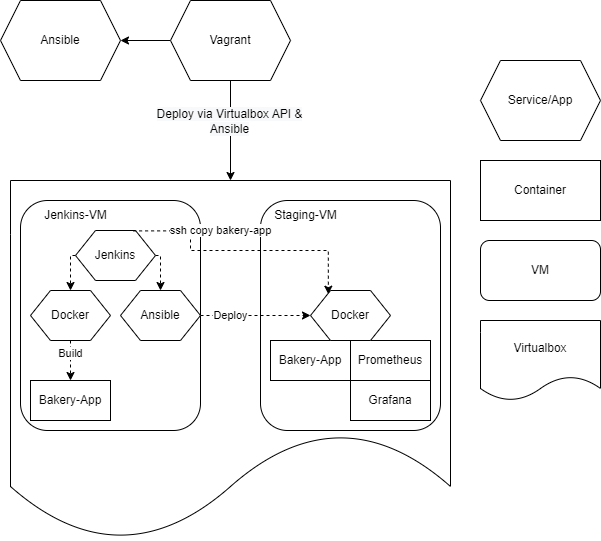

The diagram above was exported from draw.io. Its source (the exported page's mxGraphModel, read from the mxfile embedded in the PNG):
<mxGraphModel dx="515" dy="412" grid="1" gridSize="10" guides="1" tooltips="1" connect="1" arrows="1" fold="1" page="1" pageScale="1" pageWidth="827" pageHeight="1169" math="0" shadow="0">
  <root>
    <mxCell id="0" />
    <mxCell id="1" parent="0" />
    <mxCell id="1J9sUMDKdzq1bxQJeopX-1" value="Virtualbox" style="shape=document;whiteSpace=wrap;html=1;boundedLbl=1;" parent="1" vertex="1">
      <mxGeometry x="570" y="440" width="120" height="80" as="geometry" />
    </mxCell>
    <mxCell id="1J9sUMDKdzq1bxQJeopX-4" value="VM" style="rounded=1;whiteSpace=wrap;html=1;" parent="1" vertex="1">
      <mxGeometry x="570" y="360" width="120" height="60" as="geometry" />
    </mxCell>
    <mxCell id="1J9sUMDKdzq1bxQJeopX-5" value="Container" style="rounded=0;whiteSpace=wrap;html=1;" parent="1" vertex="1">
      <mxGeometry x="570" y="280" width="120" height="60" as="geometry" />
    </mxCell>
    <mxCell id="1J9sUMDKdzq1bxQJeopX-6" value="Service/App" style="shape=hexagon;perimeter=hexagonPerimeter2;whiteSpace=wrap;html=1;fixedSize=1;" parent="1" vertex="1">
      <mxGeometry x="570" y="180" width="120" height="80" as="geometry" />
    </mxCell>
    <mxCell id="1J9sUMDKdzq1bxQJeopX-7" value="Ansible" style="shape=hexagon;perimeter=hexagonPerimeter2;whiteSpace=wrap;html=1;fixedSize=1;" parent="1" vertex="1">
      <mxGeometry x="90" y="120" width="120" height="80" as="geometry" />
    </mxCell>
    <mxCell id="1J9sUMDKdzq1bxQJeopX-9" value="" style="edgeStyle=orthogonalEdgeStyle;rounded=0;orthogonalLoop=1;jettySize=auto;html=1;" parent="1" source="1J9sUMDKdzq1bxQJeopX-8" target="1J9sUMDKdzq1bxQJeopX-7" edge="1">
      <mxGeometry relative="1" as="geometry" />
    </mxCell>
    <mxCell id="1J9sUMDKdzq1bxQJeopX-11" value="" style="edgeStyle=orthogonalEdgeStyle;rounded=0;orthogonalLoop=1;jettySize=auto;html=1;" parent="1" source="1J9sUMDKdzq1bxQJeopX-8" target="1J9sUMDKdzq1bxQJeopX-10" edge="1">
      <mxGeometry relative="1" as="geometry" />
    </mxCell>
    <mxCell id="1J9sUMDKdzq1bxQJeopX-24" value="&lt;span style=&quot;font-size: 12px; background-color: rgb(248, 249, 250);&quot;&gt;Deploy via Virtualbox API &amp;amp;&lt;/span&gt;&lt;br style=&quot;font-size: 12px; background-color: rgb(248, 249, 250);&quot;&gt;&lt;span style=&quot;font-size: 12px; background-color: rgb(248, 249, 250);&quot;&gt;Ansible&lt;/span&gt;" style="edgeLabel;html=1;align=center;verticalAlign=middle;resizable=0;points=[];" parent="1J9sUMDKdzq1bxQJeopX-11" vertex="1" connectable="0">
      <mxGeometry x="-0.1952" y="-1" relative="1" as="geometry">
        <mxPoint as="offset" />
      </mxGeometry>
    </mxCell>
    <mxCell id="1J9sUMDKdzq1bxQJeopX-8" value="Vagrant" style="shape=hexagon;perimeter=hexagonPerimeter2;whiteSpace=wrap;html=1;fixedSize=1;" parent="1" vertex="1">
      <mxGeometry x="260" y="120" width="120" height="80" as="geometry" />
    </mxCell>
    <mxCell id="1J9sUMDKdzq1bxQJeopX-10" value="" style="shape=document;whiteSpace=wrap;html=1;boundedLbl=1;" parent="1" vertex="1">
      <mxGeometry x="100" y="300" width="440" height="360" as="geometry" />
    </mxCell>
    <mxCell id="1J9sUMDKdzq1bxQJeopX-12" value="" style="rounded=1;whiteSpace=wrap;html=1;" parent="1" vertex="1">
      <mxGeometry x="350" y="320" width="180" height="230" as="geometry" />
    </mxCell>
    <mxCell id="1J9sUMDKdzq1bxQJeopX-14" style="edgeStyle=orthogonalEdgeStyle;rounded=0;orthogonalLoop=1;jettySize=auto;html=1;exitX=1;exitY=0.5;exitDx=0;exitDy=0;entryX=0;entryY=0.5;entryDx=0;entryDy=0;dashed=1;" parent="1" source="1J9sUMDKdzq1bxQJeopX-19" target="1J9sUMDKdzq1bxQJeopX-21" edge="1">
      <mxGeometry relative="1" as="geometry">
        <Array as="points">
          <mxPoint x="320" y="435" />
          <mxPoint x="320" y="435" />
        </Array>
      </mxGeometry>
    </mxCell>
    <mxCell id="1J9sUMDKdzq1bxQJeopX-23" value="Deploy" style="edgeLabel;html=1;align=center;verticalAlign=middle;resizable=0;points=[];" parent="1J9sUMDKdzq1bxQJeopX-14" vertex="1" connectable="0">
      <mxGeometry x="-0.3044" y="-1" relative="1" as="geometry">
        <mxPoint x="-8" y="-1" as="offset" />
      </mxGeometry>
    </mxCell>
    <mxCell id="1J9sUMDKdzq1bxQJeopX-13" value="" style="rounded=1;whiteSpace=wrap;html=1;" parent="1" vertex="1">
      <mxGeometry x="110" y="320" width="180" height="230" as="geometry" />
    </mxCell>
    <mxCell id="1J9sUMDKdzq1bxQJeopX-16" value="Bakery-App" style="rounded=0;whiteSpace=wrap;html=1;" parent="1" vertex="1">
      <mxGeometry x="360" y="460" width="80" height="40" as="geometry" />
    </mxCell>
    <mxCell id="1J9sUMDKdzq1bxQJeopX-17" value="Prometheus" style="rounded=0;whiteSpace=wrap;html=1;" parent="1" vertex="1">
      <mxGeometry x="440" y="460" width="80" height="40" as="geometry" />
    </mxCell>
    <mxCell id="1J9sUMDKdzq1bxQJeopX-18" value="Grafana" style="rounded=0;whiteSpace=wrap;html=1;" parent="1" vertex="1">
      <mxGeometry x="440" y="500" width="80" height="40" as="geometry" />
    </mxCell>
    <mxCell id="1J9sUMDKdzq1bxQJeopX-19" value="Ansible" style="shape=hexagon;perimeter=hexagonPerimeter2;whiteSpace=wrap;html=1;fixedSize=1;" parent="1" vertex="1">
      <mxGeometry x="210" y="410" width="80" height="50" as="geometry" />
    </mxCell>
    <mxCell id="1J9sUMDKdzq1bxQJeopX-26" value="" style="edgeStyle=orthogonalEdgeStyle;rounded=0;orthogonalLoop=1;jettySize=auto;html=1;dashed=1;" parent="1" source="1J9sUMDKdzq1bxQJeopX-20" target="1J9sUMDKdzq1bxQJeopX-25" edge="1">
      <mxGeometry relative="1" as="geometry" />
    </mxCell>
    <mxCell id="1J9sUMDKdzq1bxQJeopX-28" value="Build" style="edgeLabel;html=1;align=center;verticalAlign=middle;resizable=0;points=[];" parent="1J9sUMDKdzq1bxQJeopX-26" vertex="1" connectable="0">
      <mxGeometry x="-0.3733" relative="1" as="geometry">
        <mxPoint as="offset" />
      </mxGeometry>
    </mxCell>
    <mxCell id="1J9sUMDKdzq1bxQJeopX-20" value="Docker" style="shape=hexagon;perimeter=hexagonPerimeter2;whiteSpace=wrap;html=1;fixedSize=1;" parent="1" vertex="1">
      <mxGeometry x="120" y="410" width="80" height="50" as="geometry" />
    </mxCell>
    <mxCell id="1J9sUMDKdzq1bxQJeopX-21" value="Docker" style="shape=hexagon;perimeter=hexagonPerimeter2;whiteSpace=wrap;html=1;fixedSize=1;" parent="1" vertex="1">
      <mxGeometry x="400" y="410" width="80" height="50" as="geometry" />
    </mxCell>
    <mxCell id="1J9sUMDKdzq1bxQJeopX-25" value="Bakery-App" style="rounded=0;whiteSpace=wrap;html=1;" parent="1" vertex="1">
      <mxGeometry x="120" y="500" width="80" height="40" as="geometry" />
    </mxCell>
    <mxCell id="1J9sUMDKdzq1bxQJeopX-33" style="edgeStyle=orthogonalEdgeStyle;rounded=0;orthogonalLoop=1;jettySize=auto;html=1;exitX=1;exitY=0.5;exitDx=0;exitDy=0;entryX=0.5;entryY=0;entryDx=0;entryDy=0;dashed=1;" parent="1" source="1J9sUMDKdzq1bxQJeopX-29" target="1J9sUMDKdzq1bxQJeopX-19" edge="1">
      <mxGeometry relative="1" as="geometry" />
    </mxCell>
    <mxCell id="1J9sUMDKdzq1bxQJeopX-34" style="edgeStyle=orthogonalEdgeStyle;rounded=0;orthogonalLoop=1;jettySize=auto;html=1;exitX=0;exitY=0.5;exitDx=0;exitDy=0;dashed=1;entryX=0.5;entryY=0;entryDx=0;entryDy=0;" parent="1" source="1J9sUMDKdzq1bxQJeopX-29" target="1J9sUMDKdzq1bxQJeopX-20" edge="1">
      <mxGeometry relative="1" as="geometry" />
    </mxCell>
    <mxCell id="1J9sUMDKdzq1bxQJeopX-29" value="Jenkins" style="shape=hexagon;perimeter=hexagonPerimeter2;whiteSpace=wrap;html=1;fixedSize=1;" parent="1" vertex="1">
      <mxGeometry x="165" y="350" width="80" height="50" as="geometry" />
    </mxCell>
    <mxCell id="1J9sUMDKdzq1bxQJeopX-31" value="Jenkins-VM" style="text;html=1;align=center;verticalAlign=middle;resizable=0;points=[];autosize=1;strokeColor=none;fillColor=none;" parent="1" vertex="1">
      <mxGeometry x="120" y="320" width="90" height="30" as="geometry" />
    </mxCell>
    <mxCell id="1J9sUMDKdzq1bxQJeopX-32" value="Staging-VM" style="text;html=1;align=center;verticalAlign=middle;resizable=0;points=[];autosize=1;strokeColor=none;fillColor=none;" parent="1" vertex="1">
      <mxGeometry x="350" y="320" width="90" height="30" as="geometry" />
    </mxCell>
    <mxCell id="NKgqgZxXfRNnHdEExiuz-1" style="edgeStyle=orthogonalEdgeStyle;rounded=0;orthogonalLoop=1;jettySize=auto;html=1;exitX=0.72;exitY=0.008;exitDx=0;exitDy=0;dashed=1;entryX=0.223;entryY=0.074;entryDx=0;entryDy=0;entryPerimeter=0;exitPerimeter=0;" edge="1" parent="1" source="1J9sUMDKdzq1bxQJeopX-29" target="1J9sUMDKdzq1bxQJeopX-21">
      <mxGeometry relative="1" as="geometry">
        <mxPoint x="280" y="350" as="sourcePoint" />
        <mxPoint x="285" y="385" as="targetPoint" />
        <Array as="points">
          <mxPoint x="280" y="350" />
          <mxPoint x="280" y="370" />
          <mxPoint x="418" y="370" />
        </Array>
      </mxGeometry>
    </mxCell>
    <mxCell id="NKgqgZxXfRNnHdEExiuz-2" value="ssh copy bakery-app" style="edgeLabel;html=1;align=center;verticalAlign=middle;resizable=0;points=[];" vertex="1" connectable="0" parent="NKgqgZxXfRNnHdEExiuz-1">
      <mxGeometry x="-0.267" y="-1" relative="1" as="geometry">
        <mxPoint x="12" y="-21" as="offset" />
      </mxGeometry>
    </mxCell>
  </root>
</mxGraphModel>